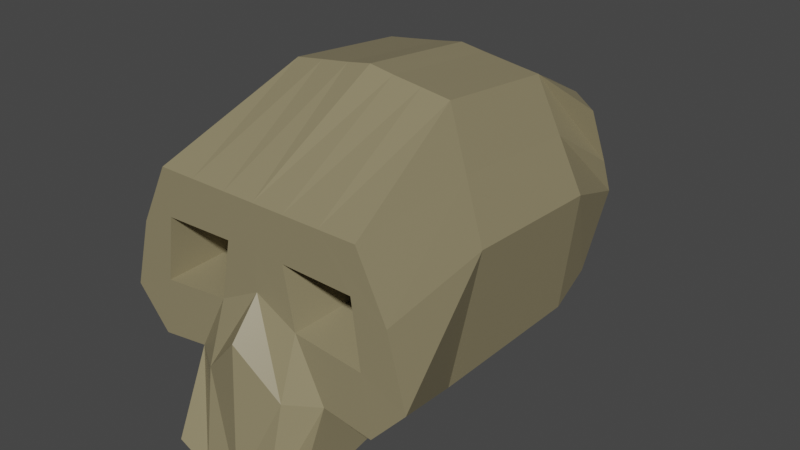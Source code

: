 # Source: skull.blend  (saved by Blender 2.91.10; exported with 4.5.12 LTS)
import bpy
from mathutils import Matrix  # noqa: F401  (used for matrix-valued properties, if any)

bpy.ops.wm.read_factory_settings(use_empty=True)
scene = bpy.context.scene
scene.name = 'Scene'

# ---- collections
col_collection = bpy.data.collections.new('Collection'); scene.collection.children.link(col_collection)

# ---- materials (node trees are filled in below, after node groups)
mat_skull = bpy.data.materials.new('Skull')
mat_skull.alpha_threshold = 0.0
mat_skull.use_transparent_shadow = False
mat_skull.line_color = (0.0, 0.0, 0.0, 1.0)

# ---- material node trees
mat_skull.use_nodes = True; mat_skull.node_tree.nodes.clear()
_N = mat_skull.node_tree.nodes; _L = mat_skull.node_tree.links
n0 = _N.new('ShaderNodeOutputMaterial'); n0.name = 'Material Output'; n0.location = (300, 300)
n1 = _N.new('ShaderNodeBsdfPrincipled'); n1.name = 'Principled BSDF'; n1.location = (10, 300)
n1.distribution = 'GGX'
n1.subsurface_method = 'BURLEY'
n1.inputs[0].default_value = (0.2738, 0.2334, 0.134, 1.0)
n1.inputs[2].default_value = 0.4
n1.inputs[3].default_value = 1.45
n1.inputs[27].default_value = (0.0, 0.0, 0.0, 1.0)
n1.inputs[28].default_value = 1.0
_L.new(n1.outputs[0], n0.inputs[0])
n0.is_active_output = True

# ---- world
world_world = bpy.data.worlds.new('World'); scene.world = world_world
world_world.use_nodes = True; world_world.node_tree.nodes.clear()
_N = world_world.node_tree.nodes; _L = world_world.node_tree.links
n0 = _N.new('ShaderNodeOutputWorld'); n0.name = 'World Output'; n0.location = (300, 300)
n1 = _N.new('ShaderNodeBackground'); n1.name = 'Background'; n1.location = (10, 300)
n1.inputs[0].default_value = (0.05088, 0.05088, 0.05088, 1.0)
_L.new(n1.outputs[0], n0.inputs[0])
n0.is_active_output = True
world_world.color = (0.05088, 0.05088, 0.05088)
world_world.use_sun_shadow = False
world_world.sun_shadow_jitter_overblur = 0.0

# ---- meshes
me_cube_001 = bpy.data.meshes.new('Cube.001')
me_cube_001.from_pydata([(0.7708, -0.3695, -0.008127), (0.5338, -0.09381, 1.487), (0.7708, 0.7107, -0.008127), (0.5338, 0.7107, 1.409), (-0.01457, 0.7107, 0.03745), (-0.02915, -0.3695, 0.03745), (0.7259, 1.041, 0.08635), (0.7259, 1.014, 1.147), (0.01457, 1.311, 1.147), (0.7708, -0.9994, 0.02122), (0.6796, -0.9863, 1.081), (-0.02915, -0.4198, -0.3872), (0.8619, 0.7107, 0.7613), (0.8619, -0.2316, 0.8007), (-0.02915, -0.2316, 0.8007), (-0.007287, 0.7107, 0.7613), (0.7259, 1.296, 0.5382), (0.9895, -0.9928, 0.2642), (0.6979, 0.7107, 1.085), (0.6979, -0.1627, 1.144), (0.01457, -0.1627, 1.182), (-0.02915, 0.7107, 1.123), (0.7259, 1.201, 0.7641), (0.007287, 1.494, 0.7641), (0.871, -0.9896, 0.7001), (0.1585, 0.7107, 1.46), (0.3461, 0.7107, 1.434), (0.2679, -0.3695, 0.03745), (0.4555, -0.3695, 0.03745), (0.4555, 0.7107, 0.03745), (0.2679, 0.7107, 0.03745), (0.3461, -0.09381, 1.513), (0.1585, -0.09381, 1.538), (0.242, 1.311, 1.147), (0.4839, 1.222, 1.147), (0.4839, 1.127, 0.08635), (0.242, 1.216, 0.08635), (0.2679, -1.121, 0.06679), (0.4555, -0.9994, 0.06679), (0.4434, -0.9863, 1.081), (0.2071, -0.9863, 1.081), (0.2314, -0.4198, -0.3872), (0.4464, -0.4198, -0.2869), (0.2314, -1.233, -0.5416), (0.4464, -1.233, -0.4413), (0.7062, -0.9928, 0.3887), (0.2664, -0.9928, 0.4358), (0.242, 1.536, 0.5382), (0.4839, 1.488, 0.5382), (0.6469, -0.9896, 0.7958), (0.195, -0.9896, 0.808), (0.242, 1.494, 0.7641), (0.4839, 1.442, 0.7641), (0.5787, -0.4094, 0.4915), (0.3588, -0.4094, 0.5151), (0.549, -0.4077, 0.695), (0.3231, -0.4077, 0.7011), (-0.7708, -0.3695, -0.008127), (-0.5338, -0.09381, 1.487), (-0.7708, 0.7107, -0.008127), (-0.5338, 0.7107, 1.409), (0.01457, 0.7107, 0.03745), (0.0, 0.7107, 1.485), (0.02915, -0.3695, 0.03745), (0.0, -0.09381, 1.564), (-0.7259, 1.041, 0.08635), (-0.7259, 1.014, 1.147), (0.0, 1.216, 0.08635), (-0.01457, 1.311, 1.147), (-0.7708, -0.9994, 0.02122), (-0.6796, -0.9863, 1.081), (0.0, -1.184, 0.3525), (0.0, -0.9863, 1.081), (0.02915, -0.4198, -0.3872), (0.0, -1.233, -0.5416), (-0.8619, 0.7107, 0.7613), (-0.8619, -0.2316, 0.8007), (0.02915, -0.2316, 0.8007), (0.007287, 0.7107, 0.7613), (-0.7259, 1.296, 0.5382), (0.0, 1.536, 0.5382), (-0.9895, -0.9928, 0.2642), (0.0, -0.9928, 0.5741), (-0.6979, 0.7107, 1.085), (-0.6979, -0.1627, 1.144), (-0.01457, -0.1627, 1.182), (0.02915, 0.7107, 1.123), (-0.7259, 1.201, 0.7641), (-0.007287, 1.494, 0.7641), (-0.871, -0.9896, 0.7001), (0.0, -0.9896, 0.8277), (-0.1585, 0.7107, 1.46), (-0.3461, 0.7107, 1.434), (-0.2679, -0.3695, 0.03745), (-0.4555, -0.3695, 0.03745), (-0.4555, 0.7107, 0.03745), (-0.2679, 0.7107, 0.03745), (-0.3461, -0.09381, 1.513), (-0.1585, -0.09381, 1.538), (-0.242, 1.311, 1.147), (-0.4839, 1.222, 1.147), (-0.4839, 1.127, 0.08635), (-0.242, 1.216, 0.08635), (-0.2679, -1.121, 0.06679), (-0.4555, -0.9994, 0.06679), (-0.4434, -0.9863, 1.081), (-0.2071, -0.9863, 1.081), (-0.2314, -0.4198, -0.3872), (-0.4464, -0.4198, -0.2869), (-0.2314, -1.233, -0.5416), (-0.4464, -1.233, -0.4413), (-0.7062, -0.9928, 0.3887), (-0.2664, -0.9928, 0.4358), (-0.242, 1.536, 0.5382), (-0.4839, 1.488, 0.5382), (-0.6469, -0.9896, 0.7958), (-0.195, -0.9896, 0.808), (-0.242, 1.494, 0.7641), (-0.4839, 1.442, 0.7641), (-0.5787, -0.4094, 0.4915), (-0.3588, -0.4094, 0.5151), (-0.549, -0.4077, 0.695), (-0.3231, -0.4077, 0.7011)], [], [(12, 2, 6, 16), (18, 3, 1, 19), (29, 2, 0, 28), (25, 62, 64, 32), (14, 5, 71, 82), (52, 34, 7, 22), (30, 4, 67, 36), (26, 3, 7, 34), (21, 62, 8, 23), (50, 40, 72, 90), (19, 1, 10, 24), (32, 64, 72, 40), (37, 71, 74, 43), (71, 5, 11, 74), (38, 44, 42, 28), (0, 13, 17, 9), (37, 46, 82, 71), (4, 15, 80, 67), (35, 48, 16, 6), (20, 14, 82, 90), (2, 12, 13, 0), (18, 12, 16, 22), (3, 18, 22, 7), (64, 20, 90, 72), (13, 19, 24, 17), (46, 50, 90, 82), (15, 21, 23, 80), (48, 52, 22, 16), (12, 18, 19, 13), (80, 23, 51, 47), (47, 51, 52, 48), (17, 24, 49, 45), (50, 46, 54, 56), (67, 80, 47, 36), (36, 47, 48, 35), (9, 17, 45, 38), (38, 45, 46, 37), (5, 27, 41, 11), (27, 28, 42, 41), (11, 41, 43, 74), (41, 42, 44, 43), (0, 9, 38, 28), (38, 37, 43, 44), (1, 31, 39, 10), (31, 32, 40, 39), (24, 10, 39, 49), (49, 39, 40, 50), (62, 25, 33, 8), (25, 26, 34, 33), (2, 29, 35, 6), (29, 30, 36, 35), (23, 8, 33, 51), (51, 33, 34, 52), (3, 26, 31, 1), (26, 25, 32, 31), (4, 30, 27, 5), (30, 29, 28, 27), (53, 55, 56, 54), (49, 50, 56, 55), (46, 45, 53, 54), (45, 49, 55, 53), (75, 79, 65, 59), (83, 84, 58, 60), (95, 94, 57, 59), (91, 98, 64, 62), (77, 82, 71, 63), (118, 87, 66, 100), (96, 102, 67, 61), (92, 100, 66, 60), (86, 88, 68, 62), (116, 90, 72, 106), (84, 89, 70, 58), (98, 106, 72, 64), (103, 109, 74, 71), (71, 74, 73, 63), (104, 94, 108, 110), (57, 69, 81, 76), (103, 71, 82, 112), (61, 67, 80, 78), (101, 65, 79, 114), (85, 90, 82, 77), (59, 57, 76, 75), (83, 87, 79, 75), (60, 66, 87, 83), (64, 72, 90, 85), (76, 81, 89, 84), (112, 82, 90, 116), (78, 80, 88, 86), (114, 79, 87, 118), (75, 76, 84, 83), (80, 113, 117, 88), (113, 114, 118, 117), (81, 111, 115, 89), (116, 122, 120, 112), (67, 102, 113, 80), (102, 101, 114, 113), (69, 104, 111, 81), (104, 103, 112, 111), (63, 73, 107, 93), (93, 107, 108, 94), (73, 74, 109, 107), (107, 109, 110, 108), (57, 94, 104, 69), (104, 110, 109, 103), (58, 70, 105, 97), (97, 105, 106, 98), (89, 115, 105, 70), (115, 116, 106, 105), (62, 68, 99, 91), (91, 99, 100, 92), (59, 65, 101, 95), (95, 101, 102, 96), (88, 117, 99, 68), (117, 118, 100, 99), (60, 58, 97, 92), (92, 97, 98, 91), (61, 63, 93, 96), (96, 93, 94, 95), (119, 120, 122, 121), (115, 121, 122, 116), (112, 120, 119, 111), (111, 119, 121, 115)])
_uv = me_cube_001.uv_layers.new(name='UVMap')
_uv.uv.foreach_set('vector', [0.5, 0.5, 0.375, 0.5, 0.375, 0.5, 0.5, 0.5, 0.5625, 0.5, 0.625, 0.5, 0.625, 0.75, 0.5625, 0.75, 0.3333, 0.5, 0.375, 0.5, 0.375, 0.75, 0.3333, 0.75, 0.7083, 0.5, 0.75, 0.5, 0.75, 0.75, 0.7083, 0.75, 0.0, 0.0, 0.0, 0.0, 0.0, 0.0, 0.0, 0.0, 0.5625, 0.4583, 0.625, 0.4583, 0.625, 0.5, 0.5625, 0.5, 0.2917, 0.5, 0.25, 0.5, 0.25, 0.5, 0.2917, 0.5, 0.6667, 0.5, 0.625, 0.5, 0.625, 0.5, 0.6667, 0.5, 0.0, 0.0, 0.0, 0.0, 0.0, 0.0, 0.0, 0.0, 0.5625, 0.8333, 0.625, 0.8333, 0.625, 0.875, 0.5625, 0.875, 0.5625, 0.75, 0.625, 0.75, 0.625, 0.75, 0.5625, 0.75, 0.7083, 0.75, 0.75, 0.75, 0.75, 0.75, 0.7083, 0.75, 0.375, 0.8333, 0.375, 0.875, 0.375, 0.875, 0.375, 0.8333, 0.0, 0.0, 0.0, 0.0, 0.0, 0.0, 0.0, 0.0, 0.375, 0.7917, 0.375, 0.7917, 0.3333, 0.75, 0.3333, 0.75, 0.375, 0.75, 0.5, 0.75, 0.5, 0.75, 0.375, 0.75, 0.375, 0.8333, 0.5, 0.8333, 0.5, 0.875, 0.375, 0.875, 0.0, 0.0, 0.0, 0.0, 0.0, 0.0, 0.0, 0.0, 0.375, 0.4583, 0.5, 0.4583, 0.5, 0.5, 0.375, 0.5, 0.0, 0.0, 0.0, 0.0, 0.0, 0.0, 0.0, 0.0, 0.375, 0.5, 0.5, 0.5, 0.5, 0.75, 0.375, 0.75, 0.5625, 0.5, 0.5, 0.5, 0.5, 0.5, 0.5625, 0.5, 0.625, 0.5, 0.5625, 0.5, 0.5625, 0.5, 0.625, 0.5, 0.0, 0.0, 0.0, 0.0, 0.0, 0.0, 0.0, 0.0, 0.5, 0.75, 0.5625, 0.75, 0.5625, 0.75, 0.5, 0.75, 0.5, 0.8333, 0.5625, 0.8333, 0.5625, 0.875, 0.5, 0.875, 0.0, 0.0, 0.0, 0.0, 0.0, 0.0, 0.0, 0.0, 0.5, 0.4583, 0.5625, 0.4583, 0.5625, 0.5, 0.5, 0.5, 0.5, 0.5, 0.5625, 0.5, 0.5625, 0.75, 0.5, 0.75, 0.5, 0.375, 0.5625, 0.375, 0.5625, 0.4167, 0.5, 0.4167, 0.5, 0.4167, 0.5625, 0.4167, 0.5625, 0.4583, 0.5, 0.4583, 0.5, 0.75, 0.5625, 0.75, 0.5625, 0.7917, 0.5, 0.7917, 0.5625, 0.8333, 0.5, 0.8333, 0.5, 0.8333, 0.5625, 0.8333, 0.375, 0.375, 0.5, 0.375, 0.5, 0.4167, 0.375, 0.4167, 0.375, 0.4167, 0.5, 0.4167, 0.5, 0.4583, 0.375, 0.4583, 0.375, 0.75, 0.5, 0.75, 0.5, 0.7917, 0.375, 0.7917, 0.375, 0.7917, 0.5, 0.7917, 0.5, 0.8333, 0.375, 0.8333, 0.25, 0.75, 0.2917, 0.75, 0.2917, 0.75, 0.25, 0.75, 0.2917, 0.75, 0.3333, 0.75, 0.3333, 0.75, 0.2917, 0.75, 0.25, 0.75, 0.2917, 0.75, 0.2917, 0.75, 0.25, 0.75, 0.2917, 0.75, 0.3333, 0.75, 0.3333, 0.75, 0.2917, 0.75, 0.375, 0.75, 0.375, 0.75, 0.375, 0.7917, 0.3333, 0.75, 0.375, 0.7917, 0.375, 0.8333, 0.375, 0.8333, 0.375, 0.7917, 0.625, 0.75, 0.6667, 0.75, 0.6667, 0.75, 0.625, 0.75, 0.6667, 0.75, 0.7083, 0.75, 0.7083, 0.75, 0.6667, 0.75, 0.5625, 0.75, 0.625, 0.75, 0.625, 0.7917, 0.5625, 0.7917, 0.5625, 0.7917, 0.625, 0.7917, 0.625, 0.8333, 0.5625, 0.8333, 0.75, 0.5, 0.7083, 0.5, 0.7083, 0.5, 0.75, 0.5, 0.7083, 0.5, 0.6667, 0.5, 0.6667, 0.5, 0.7083, 0.5, 0.375, 0.5, 0.3333, 0.5, 0.3333, 0.5, 0.375, 0.5, 0.3333, 0.5, 0.2917, 0.5, 0.2917, 0.5, 0.3333, 0.5, 0.5625, 0.375, 0.625, 0.375, 0.625, 0.4167, 0.5625, 0.4167, 0.5625, 0.4167, 0.625, 0.4167, 0.625, 0.4583, 0.5625, 0.4583, 0.625, 0.5, 0.6667, 0.5, 0.6667, 0.75, 0.625, 0.75, 0.6667, 0.5, 0.7083, 0.5, 0.7083, 0.75, 0.6667, 0.75, 0.25, 0.5, 0.2917, 0.5, 0.2917, 0.75, 0.25, 0.75, 0.2917, 0.5, 0.3333, 0.5, 0.3333, 0.75, 0.2917, 0.75, 0.5, 0.7917, 0.5625, 0.7917, 0.5625, 0.8333, 0.5, 0.8333, 0.5625, 0.7917, 0.5625, 0.8333, 0.5625, 0.8333, 0.5625, 0.7917, 0.5, 0.8333, 0.5, 0.7917, 0.5, 0.7917, 0.5, 0.8333, 0.5, 0.7917, 0.5625, 0.7917, 0.5625, 0.7917, 0.5, 0.7917, 0.5, 0.5, 0.5, 0.5, 0.375, 0.5, 0.375, 0.5, 0.5625, 0.5, 0.5625, 0.75, 0.625, 0.75, 0.625, 0.5, 0.3333, 0.5, 0.3333, 0.75, 0.375, 0.75, 0.375, 0.5, 0.7083, 0.5, 0.7083, 0.75, 0.75, 0.75, 0.75, 0.5, 0.0, 0.0, 0.0, 0.0, 0.0, 0.0, 0.0, 0.0, 0.5625, 0.4583, 0.5625, 0.5, 0.625, 0.5, 0.625, 0.4583, 0.2917, 0.5, 0.2917, 0.5, 0.25, 0.5, 0.25, 0.5, 0.6667, 0.5, 0.6667, 0.5, 0.625, 0.5, 0.625, 0.5, 0.0, 0.0, 0.0, 0.0, 0.0, 0.0, 0.0, 0.0, 0.5625, 0.8333, 0.5625, 0.875, 0.625, 0.875, 0.625, 0.8333, 0.5625, 0.75, 0.5625, 0.75, 0.625, 0.75, 0.625, 0.75, 0.7083, 0.75, 0.7083, 0.75, 0.75, 0.75, 0.75, 0.75, 0.375, 0.8333, 0.375, 0.8333, 0.375, 0.875, 0.375, 0.875, 0.0, 0.0, 0.0, 0.0, 0.0, 0.0, 0.0, 0.0, 0.375, 0.7917, 0.3333, 0.75, 0.3333, 0.75, 0.375, 0.7917, 0.375, 0.75, 0.375, 0.75, 0.5, 0.75, 0.5, 0.75, 0.375, 0.8333, 0.375, 0.875, 0.5, 0.875, 0.5, 0.8333, 0.0, 0.0, 0.0, 0.0, 0.0, 0.0, 0.0, 0.0, 0.375, 0.4583, 0.375, 0.5, 0.5, 0.5, 0.5, 0.4583, 0.0, 0.0, 0.0, 0.0, 0.0, 0.0, 0.0, 0.0, 0.375, 0.5, 0.375, 0.75, 0.5, 0.75, 0.5, 0.5, 0.5625, 0.5, 0.5625, 0.5, 0.5, 0.5, 0.5, 0.5, 0.625, 0.5, 0.625, 0.5, 0.5625, 0.5, 0.5625, 0.5, 0.0, 0.0, 0.0, 0.0, 0.0, 0.0, 0.0, 0.0, 0.5, 0.75, 0.5, 0.75, 0.5625, 0.75, 0.5625, 0.75, 0.5, 0.8333, 0.5, 0.875, 0.5625, 0.875, 0.5625, 0.8333, 0.0, 0.0, 0.0, 0.0, 0.0, 0.0, 0.0, 0.0, 0.5, 0.4583, 0.5, 0.5, 0.5625, 0.5, 0.5625, 0.4583, 0.5, 0.5, 0.5, 0.75, 0.5625, 0.75, 0.5625, 0.5, 0.5, 0.375, 0.5, 0.4167, 0.5625, 0.4167, 0.5625, 0.375, 0.5, 0.4167, 0.5, 0.4583, 0.5625, 0.4583, 0.5625, 0.4167, 0.5, 0.75, 0.5, 0.7917, 0.5625, 0.7917, 0.5625, 0.75, 0.5625, 0.8333, 0.5625, 0.8333, 0.5, 0.8333, 0.5, 0.8333, 0.375, 0.375, 0.375, 0.4167, 0.5, 0.4167, 0.5, 0.375, 0.375, 0.4167, 0.375, 0.4583, 0.5, 0.4583, 0.5, 0.4167, 0.375, 0.75, 0.375, 0.7917, 0.5, 0.7917, 0.5, 0.75, 0.375, 0.7917, 0.375, 0.8333, 0.5, 0.8333, 0.5, 0.7917, 0.25, 0.75, 0.25, 0.75, 0.2917, 0.75, 0.2917, 0.75, 0.2917, 0.75, 0.2917, 0.75, 0.3333, 0.75, 0.3333, 0.75, 0.25, 0.75, 0.25, 0.75, 0.2917, 0.75, 0.2917, 0.75, 0.2917, 0.75, 0.2917, 0.75, 0.3333, 0.75, 0.3333, 0.75, 0.375, 0.75, 0.3333, 0.75, 0.375, 0.7917, 0.375, 0.75, 0.375, 0.7917, 0.375, 0.7917, 0.375, 0.8333, 0.375, 0.8333, 0.625, 0.75, 0.625, 0.75, 0.6667, 0.75, 0.6667, 0.75, 0.6667, 0.75, 0.6667, 0.75, 0.7083, 0.75, 0.7083, 0.75, 0.5625, 0.75, 0.5625, 0.7917, 0.625, 0.7917, 0.625, 0.75, 0.5625, 0.7917, 0.5625, 0.8333, 0.625, 0.8333, 0.625, 0.7917, 0.75, 0.5, 0.75, 0.5, 0.7083, 0.5, 0.7083, 0.5, 0.7083, 0.5, 0.7083, 0.5, 0.6667, 0.5, 0.6667, 0.5, 0.375, 0.5, 0.375, 0.5, 0.3333, 0.5, 0.3333, 0.5, 0.3333, 0.5, 0.3333, 0.5, 0.2917, 0.5, 0.2917, 0.5, 0.5625, 0.375, 0.5625, 0.4167, 0.625, 0.4167, 0.625, 0.375, 0.5625, 0.4167, 0.5625, 0.4583, 0.625, 0.4583, 0.625, 0.4167, 0.625, 0.5, 0.625, 0.75, 0.6667, 0.75, 0.6667, 0.5, 0.6667, 0.5, 0.6667, 0.75, 0.7083, 0.75, 0.7083, 0.5, 0.25, 0.5, 0.25, 0.75, 0.2917, 0.75, 0.2917, 0.5, 0.2917, 0.5, 0.2917, 0.75, 0.3333, 0.75, 0.3333, 0.5, 0.5, 0.7917, 0.5, 0.8333, 0.5625, 0.8333, 0.5625, 0.7917, 0.5625, 0.7917, 0.5625, 0.7917, 0.5625, 0.8333, 0.5625, 0.8333, 0.5, 0.8333, 0.5, 0.8333, 0.5, 0.7917, 0.5, 0.7917, 0.5, 0.7917, 0.5, 0.7917, 0.5625, 0.7917, 0.5625, 0.7917])
me_cube_001.materials.append(mat_skull)
me_cube_001.use_remesh_fix_poles = True
me_cube_001.use_remesh_preserve_attributes = False
me_cube_001.use_mirror_vertex_groups = False
me_cube_001.update()

# ---- objects
ob_empty = bpy.data.objects.new('Empty', None)
ob_empty_001 = bpy.data.objects.new('Empty.001', None)
ob_cube = bpy.data.objects.new('Cube', me_cube_001)

# ---- transforms, parenting, visibility, modifiers, constraints
ob_empty.location = (-1.741e-16, 0.6206, -0.7839)
ob_empty.rotation_euler = (1.571, -0.0, 1.571)
ob_empty.empty_display_type = 'IMAGE'
ob_empty.empty_display_size = 5.0
ob_empty.lineart.crease_threshold = 0.0
ob_empty_001.location = (0.8322, 0.6206, 0.8771)
ob_empty_001.rotation_euler = (1.571, -0.0, 3.142)
ob_empty_001.empty_display_type = 'IMAGE'
ob_empty_001.empty_display_size = 5.0
ob_empty_001.lineart.crease_threshold = 0.0
ob_cube.location = (0.0, 0.0, 0.0)
ob_cube.lineart.crease_threshold = 0.0

# ---- collection membership
col_collection.objects.link(ob_empty)
col_collection.objects.link(ob_empty_001)
col_collection.objects.link(ob_cube)

# ---- scene / render settings (as saved in the file)
scene.frame_start = 1; scene.frame_end = 250; scene.frame_set(1)
scene.render.engine = 'BLENDER_EEVEE_NEXT'
scene.cycles.use_denoising = False
scene.cycles.samples = 128
scene.cycles.sampling_pattern = 'TABULATED_SOBOL'
scene.cycles.use_adaptive_sampling = False
scene.cycles.use_light_tree = False
scene.view_settings.view_transform = 'Filmic'
bpy.context.view_layer.update()

# ---- added for rendering (the .blend has no active camera and no usable light): camera, sun
cam_auto = bpy.data.cameras.new('AutoCamera')
cam_auto.lens = 50.0
cam_auto.sensor_width = 36.0
cam_auto.clip_end = 1000.0
ob_auto_camera = bpy.data.objects.new('AutoCamera', cam_auto)
scene.collection.objects.link(ob_auto_camera)
ob_auto_camera.location = (3.70313, -4.29257, 3.47367)
ob_auto_camera.rotation_euler = (1.09748, -7.21219e-08, 0.694738)
scene.camera = ob_auto_camera
light_auto_sun = bpy.data.lights.new('AutoSun', 'SUN')
light_auto_sun.energy = 3.0
light_auto_sun.angle = 0.0523599
ob_auto_sun = bpy.data.objects.new('AutoSun', light_auto_sun)
scene.collection.objects.link(ob_auto_sun)
ob_auto_sun.rotation_euler = (0.872665, 0.174533, 0.523599)
bpy.context.view_layer.update()

